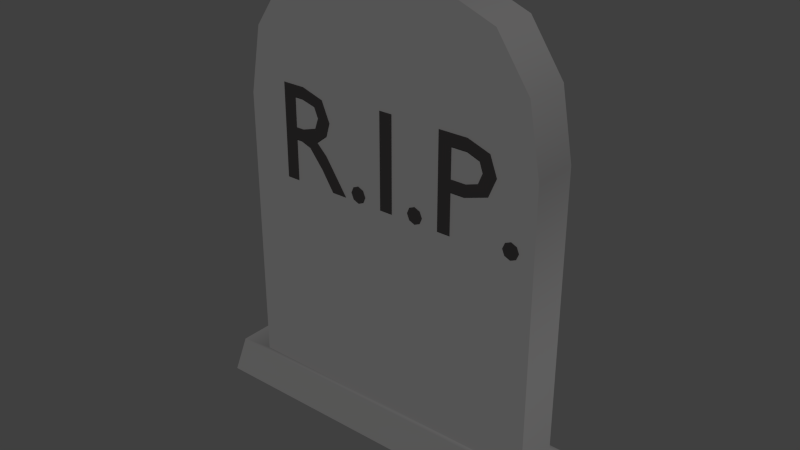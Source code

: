 # Source: gravestone_object_001.blend  (saved by Blender 2.72.0; exported with 4.5.12 LTS)
import bpy
from mathutils import Matrix  # noqa: F401  (used for matrix-valued properties, if any)

bpy.ops.wm.read_factory_settings(use_empty=True)
scene = bpy.context.scene
scene.name = 'Scene'

# ---- collections
col_collection_1 = bpy.data.collections.new('Collection 1'); scene.collection.children.link(col_collection_1)

# ---- materials (node trees are filled in below, after node groups)
mat_gravestone_base = bpy.data.materials.new('gravestone_base')
mat_gravestone_base.alpha_threshold = 0.0
mat_gravestone_base.use_transparent_shadow = False
mat_gravestone_base.diffuse_color = (0.1413, 0.1393, 0.1393, 1.0)
mat_gravestone_base.roughness = 0.5
mat_gravestone_base.line_color = (0.0, 0.0, 0.0, 1.0)
mat_gravestone_text = bpy.data.materials.new('gravestone_text')
mat_gravestone_text.alpha_threshold = 0.0
mat_gravestone_text.use_transparent_shadow = False
mat_gravestone_text.diffuse_color = (0.01894, 0.01743, 0.01743, 1.0)
mat_gravestone_text.roughness = 0.5

# ---- node groups
ng_auto_smooth = bpy.data.node_groups.new('Auto Smooth', 'GeometryNodeTree')
_s = ng_auto_smooth.interface.new_socket(name='Geometry', in_out='OUTPUT', socket_type='NodeSocketGeometry')
_s = ng_auto_smooth.interface.new_socket(name='Geometry', in_out='INPUT', socket_type='NodeSocketGeometry')
_s = ng_auto_smooth.interface.new_socket(name='Angle', in_out='INPUT', socket_type='NodeSocketFloat')
_s.subtype = 'ANGLE'
_s.min_value = 0.0
_s.max_value = 3.142
ng_auto_smooth.is_modifier = True
_N = ng_auto_smooth.nodes; _L = ng_auto_smooth.links
n0 = _N.new('NodeGroupOutput'); n0.name = 'Group Output'; n0.location = (480, -100)
n1 = _N.new('NodeGroupInput'); n1.name = 'Group Input'; n1.location = (-420, -300)
n2 = _N.new('NodeGroupInput'); n2.name = 'Group Input.001'; n2.location = (-60, -100)
n3 = _N.new('GeometryNodeSetShadeSmooth'); n3.name = 'Set Shade Smooth'; n3.location = (120, -100)
n3.domain = 'EDGE'
n4 = _N.new('GeometryNodeSetShadeSmooth'); n4.name = 'Set Shade Smooth.001'; n4.location = (300, -100)
n5 = _N.new('GeometryNodeInputMeshEdgeAngle'); n5.name = 'Edge Angle'; n5.location = (-420, -220)
n6 = _N.new('GeometryNodeInputEdgeSmooth'); n6.name = 'Is Edge Smooth'; n6.location = (-60, -160)
n7 = _N.new('GeometryNodeInputShadeSmooth'); n7.name = 'Is Face Smooth'; n7.location = (-240, -340)
n8 = _N.new('FunctionNodeBooleanMath'); n8.name = 'Boolean Math'; n8.location = (-60, -220)
n9 = _N.new('FunctionNodeCompare'); n9.name = 'Compare'; n9.location = (-240, -180)
n9.operation = 'LESS_EQUAL'
_L.new(n5.outputs[0], n9.inputs[0])
_L.new(n4.outputs[0], n0.inputs[0])
_L.new(n1.outputs[1], n9.inputs[1])
_L.new(n9.outputs[0], n8.inputs[0])
_L.new(n7.outputs[0], n8.inputs[1])
_L.new(n2.outputs[0], n3.inputs[0])
_L.new(n6.outputs[0], n3.inputs[1])
_L.new(n3.outputs[0], n4.inputs[0])
_L.new(n8.outputs[0], n3.inputs[2])
n0.is_active_output = True

# ---- material node trees

# ---- world
world_world = bpy.data.worlds.new('World'); scene.world = world_world
world_world.color = (0.05088, 0.05088, 0.05088)
world_world.use_sun_shadow = False
world_world.sun_shadow_jitter_overblur = 0.0
world_world.cycles.sampling_method = 'MANUAL'
world_world.cycles.sample_map_resolution = 256

# ---- meshes
me_gravestone = bpy.data.meshes.new('gravestone')
me_gravestone.from_pydata([(0.5903, -0.1049, 1.181), (0.5651, -0.1049, 1.17), (0.5546, -0.1049, 1.145), (0.5651, -0.1049, 1.12), (0.5903, -0.1049, 1.109), (0.6155, -0.1049, 1.12), (0.626, -0.1049, 1.145), (0.6155, -0.1049, 1.17), (0.2639, -0.1049, 1.52), (0.2639, -0.1049, 1.115), (0.3222, -0.1049, 1.115), (0.3222, -0.1049, 1.29), (0.3828, -0.1049, 1.29), (0.4864, -0.1049, 1.323), (0.5196, -0.1049, 1.403), (0.4883, -0.1049, 1.486), (0.3906, -0.1049, 1.52), (0.3222, -0.1049, 1.468), (0.3906, -0.1049, 1.468), (0.4449, -0.1049, 1.448), (0.4595, -0.1049, 1.406), (0.4401, -0.1049, 1.359), (0.3882, -0.1049, 1.342), (0.3222, -0.1049, 1.342), (0.1569, -0.1049, 1.181), (0.1317, -0.1049, 1.17), (0.1213, -0.1049, 1.145), (0.1317, -0.1049, 1.12), (0.1569, -0.1049, 1.109), (0.1821, -0.1049, 1.12), (0.1926, -0.1049, 1.145), (0.1821, -0.1049, 1.17), (0.04694, -0.1049, 1.52), (-0.01132, -0.1049, 1.52), (-0.01132, -0.1049, 1.115), (0.04694, -0.1049, 1.115), (-0.1219, -0.1049, 1.181), (-0.1471, -0.1049, 1.17), (-0.1576, -0.1049, 1.145), (-0.1471, -0.1049, 1.12), (-0.1219, -0.1049, 1.109), (-0.0967, -0.1049, 1.12), (-0.08623, -0.1049, 1.145), (-0.0967, -0.1049, 1.17), (-0.5, -0.1049, 1.52), (-0.5, -0.1049, 1.115), (-0.4417, -0.1049, 1.115), (-0.4417, -0.1049, 1.291), (-0.4174, -0.1049, 1.291), (-0.3725, -0.1049, 1.275), (-0.3098, -0.1049, 1.198), (-0.2563, -0.1049, 1.115), (-0.1867, -0.1049, 1.115), (-0.2849, -0.1049, 1.261), (-0.3323, -0.1049, 1.307), (-0.2822, -0.1049, 1.346), (-0.2646, -0.1049, 1.406), (-0.3004, -0.1049, 1.49), (-0.3977, -0.1049, 1.52), (-0.4417, -0.1049, 1.47), (-0.4043, -0.1049, 1.47), (-0.3435, -0.1049, 1.454), (-0.3246, -0.1049, 1.409), (-0.3408, -0.1049, 1.363), (-0.4043, -0.1049, 1.343), (-0.4417, -0.1049, 1.343), (-0.6864, 0.09993, 0.2049), (0.6864, 0.09993, 0.2049), (0.6864, -0.09993, 0.2049), (-0.6864, -0.09993, 0.2049), (-0.6864, 0.09993, 1.431), (-0.2903, 0.09993, 2.008), (-0.6334, 0.09993, 1.72), (-0.4884, 0.09993, 1.931), (0.2903, 0.09993, 2.008), (0.6864, 0.09993, 1.431), (0.4884, 0.09993, 1.931), (0.6334, 0.09993, 1.72), (0.6864, -0.09993, 1.431), (0.2903, -0.09993, 2.008), (0.6334, -0.09993, 1.72), (0.4884, -0.09993, 1.931), (-0.2903, -0.09993, 2.008), (-0.6864, -0.09993, 1.431), (-0.4884, -0.09993, 1.931), (-0.6334, -0.09993, 1.72), (-0.8235, 0.1199, 0.2049), (0.8235, 0.1199, 0.2049), (0.8235, -0.1199, 0.2049), (-0.8235, -0.1199, 0.2049), (-0.8873, 0.1292, 0.01894), (0.8873, 0.1292, 0.01894), (0.8873, -0.1292, 0.01894), (-0.8873, -0.1292, 0.01894)], [], [(34, 35, 32, 33), (17, 18, 15, 16, 8), (23, 17, 8, 9, 10, 11, 12, 13, 14, 15, 18, 19, 20, 21, 22), (29, 30, 31, 24, 25, 26, 27, 28), (6, 7, 0, 1, 2, 3, 4, 5), (43, 36, 37, 38, 39, 40, 41, 42), (60, 61, 62, 56, 57, 58, 44, 45, 46, 47, 48, 49, 50, 51, 52, 53, 54, 55, 63, 64, 65, 59), (63, 55, 56, 62), (68, 69, 89, 88), (67, 75, 78, 68), (71, 82, 79, 74), (68, 78, 80, 81, 79, 82, 84, 85, 83, 69), (66, 70, 72, 73, 71, 74, 76, 77, 75, 67), (70, 83, 85, 72), (72, 85, 84, 73), (73, 84, 82, 71), (74, 79, 81, 76), (76, 81, 80, 77), (77, 80, 78, 75), (70, 66, 69, 83), (88, 89, 93, 92), (67, 68, 88, 87), (69, 66, 86, 89), (66, 67, 87, 86), (90, 91, 92, 93), (87, 88, 92, 91), (89, 86, 90, 93), (86, 87, 91, 90)])
me_gravestone.polygons.foreach_set('use_smooth', [0, 0, 0, 0, 0, 0, 0, 0, 1, 1, 1, 1, 1, 1, 1, 1, 1, 1, 1, 1, 1, 1, 1, 1, 1, 1, 1, 1])
me_gravestone.polygons.foreach_set('material_index', [1, 1, 1, 1, 1, 1, 1, 1, 0, 0, 0, 0, 0, 0, 0, 0, 0, 0, 0, 0, 0, 0, 0, 0, 0, 0, 0, 0])
_k = set([(66, 67), (66, 70), (67, 75), (68, 69), (68, 78), (69, 83), (70, 72), (71, 73), (71, 74), (72, 73), (74, 76), (75, 77), (76, 77), (78, 80), (79, 81), (79, 82), (80, 81), (82, 84), (83, 85), (84, 85), (86, 87), (86, 89), (86, 90), (87, 88), (87, 91), (88, 89), (88, 92), (89, 93), (90, 91), (90, 93), (91, 92), (92, 93)])
me_gravestone.attributes.new('sharp_edge', 'BOOLEAN', 'EDGE').data.foreach_set('value', [ (min(e.vertices), max(e.vertices)) in _k for e in me_gravestone.edges])
me_gravestone.materials.append(mat_gravestone_base)
me_gravestone.materials.append(mat_gravestone_text)
me_gravestone.materials.append(None)
me_gravestone.use_remesh_preserve_volume = False
me_gravestone.use_remesh_preserve_attributes = False
me_gravestone.use_mirror_vertex_groups = False
me_gravestone.update()

# ---- objects
ob_gravestone = bpy.data.objects.new('gravestone', me_gravestone)

# ---- transforms, parenting, visibility, modifiers, constraints
ob_gravestone.location = (0.0, 0.0, 0.0)
ob_gravestone.lock_rotations_4d = False
ob_gravestone.empty_display_type = 'ARROWS'
ob_gravestone.lineart.crease_threshold = 0.0
_m = ob_gravestone.modifiers.new('Auto Smooth', 'NODES')
_m.node_group = ng_auto_smooth
_gi = [s.identifier for s in ng_auto_smooth.interface.items_tree if s.item_type == 'SOCKET' and s.in_out == 'INPUT']
_m[_gi[1]] = 3.142  # Angle

# ---- collection membership
col_collection_1.objects.link(ob_gravestone)

# ---- scene / render settings (as saved in the file)
scene.frame_start = 1; scene.frame_end = 250; scene.frame_set(1)
scene.render.engine = 'BLENDER_EEVEE_NEXT'
scene.render.resolution_percentage = 50
scene.render.dither_intensity = 0.0
scene.cycles.use_denoising = False
scene.cycles.samples = 10
scene.cycles.sampling_pattern = 'TABULATED_SOBOL'
scene.cycles.light_sampling_threshold = 0.0
scene.cycles.use_adaptive_sampling = False
scene.cycles.use_light_tree = False
scene.cycles.blur_glossy = 0.0
scene.cycles.pixel_filter_type = 'GAUSSIAN'
scene.cycles.sample_clamp_indirect = 0.0
scene.view_settings.view_transform = 'Standard'
bpy.context.view_layer.update()

# ---- added for rendering (the .blend has no active camera and no usable light): camera, sun
cam_auto = bpy.data.cameras.new('AutoCamera')
cam_auto.lens = 50.0
cam_auto.sensor_width = 36.0
cam_auto.clip_end = 1000.0
ob_auto_camera = bpy.data.objects.new('AutoCamera', cam_auto)
scene.collection.objects.link(ob_auto_camera)
ob_auto_camera.location = (2.47802, -2.97362, 2.99598)
ob_auto_camera.rotation_euler = (1.09748, -7.21219e-08, 0.694738)
scene.camera = ob_auto_camera
light_auto_sun = bpy.data.lights.new('AutoSun', 'SUN')
light_auto_sun.energy = 3.0
light_auto_sun.angle = 0.0523599
ob_auto_sun = bpy.data.objects.new('AutoSun', light_auto_sun)
scene.collection.objects.link(ob_auto_sun)
ob_auto_sun.rotation_euler = (0.872665, 0.174533, 0.523599)
bpy.context.view_layer.update()
